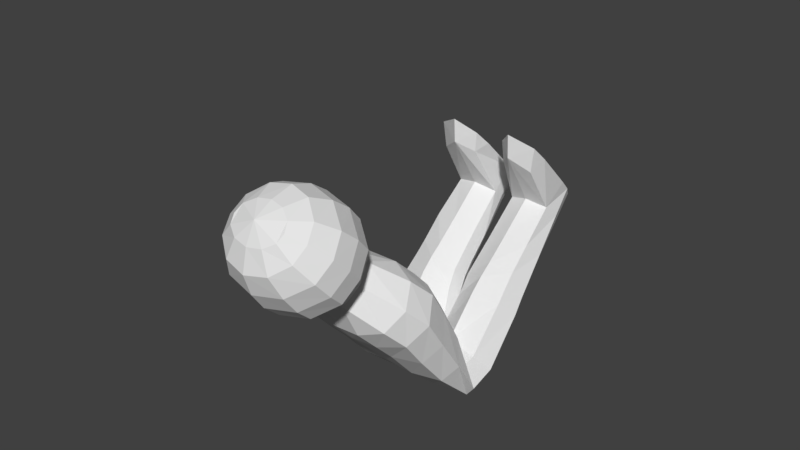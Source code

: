 # Source: PersonRidingLaunchRollercoaster.blend  (saved by Blender 2.77.0; exported with 4.5.12 LTS)
import bpy
from mathutils import Matrix  # noqa: F401  (used for matrix-valued properties, if any)

bpy.ops.wm.read_factory_settings(use_empty=True)
scene = bpy.context.scene
scene.name = 'Scene'

# ---- collections
col_collection_1 = bpy.data.collections.new('Collection 1'); scene.collection.children.link(col_collection_1)

# ---- materials (node trees are filled in below, after node groups)
mat_defaultmaterial = bpy.data.materials.new('DefaultMaterial')
mat_defaultmaterial.alpha_threshold = 0.0
mat_defaultmaterial.use_transparent_shadow = False
mat_defaultmaterial.roughness = 0.5

# ---- material node trees

# ---- world
world_world = bpy.data.worlds.new('World'); scene.world = world_world
world_world.color = (0.05088, 0.05088, 0.05088)
world_world.use_sun_shadow = False
world_world.sun_shadow_jitter_overblur = 0.0
world_world.cycles.sampling_method = 'MANUAL'

# ---- meshes
me_person_003 = bpy.data.meshes.new('Person.003')
me_person_003.from_pydata([(-0.07943, -0.3468, 1.413), (-0.0652, -0.2751, 1.413), (-0.0652, -0.4185, 1.413), (-0.1869, -0.3468, 1.297), (-0.1556, -0.2626, 1.297), (-0.1556, -0.4285, 1.297), (-0.2251, -0.3466, 0.7629), (-0.1875, -0.3405, 0.8339), (-0.1875, -0.3526, 0.6919), (-0.07753, -0.2245, 1.297), (-0.09345, -0.3205, 0.8516), (-0.07753, -0.4637, 1.297), (-0.09467, -0.3695, 0.678), (-0.01863, 0.05872, 0.7576), (-0.1833, -0.2613, 1.204), (-0.1833, -0.2856, 1.095), (-0.1833, -0.3189, 0.9675), (-0.1833, -0.3857, 0.8598), (-0.2201, -0.3469, 1.204), (-0.2201, -0.3701, 1.086), (-0.2201, -0.3961, 0.9447), (-0.2201, -0.4266, 0.7986), (-0.1833, -0.4298, 1.204), (-0.1833, -0.4446, 1.086), (-0.1833, -0.4567, 0.937), (-0.1833, -0.4499, 0.7552), (-0.09139, -0.2225, 1.204), (-0.09139, -0.2239, 1.109), (-0.09139, -0.2523, 0.985), (-0.09139, -0.2856, 0.8806), (-0.09139, -0.4648, 0.8168), (-0.09139, -0.475, 0.9651), (-0.09139, -0.466, 1.109), (-0.09139, -0.4657, 1.204), (-0.01275, -0.09684, 0.7629), (-0.2128, -0.09684, 0.7629), (-0.02566, -0.09684, 0.8194), (-0.1808, -0.09684, 0.8308), (-0.03852, -0.09684, 0.7048), (-0.1697, -0.09684, 0.695), (-0.1008, -0.09684, 0.8641), (-0.1008, -0.09684, 0.6744), (-0.03342, 0.3032, 0.7507), (-0.2022, 0.05872, 0.7629), (-0.03134, 0.05872, 0.8097), (-0.1781, 0.05791, 0.8249), (-0.04691, 0.05872, 0.7065), (-0.1696, 0.05872, 0.6991), (-0.1013, 0.05872, 0.8448), (-0.1013, 0.05872, 0.6808), (-0.1021, 0.2032, 0.8322), (-0.1798, 0.3032, 0.7507), (-0.03123, 0.3032, 0.7908), (-0.1838, 0.3032, 0.8042), (-0.044, 0.3032, 0.715), (-0.1607, 0.3032, 0.6973), (-0.1029, 0.3032, 0.8157), (-0.1029, 0.3032, 0.6858), (-0.1125, 0.3032, 0.7507), (-0.03347, 0.2032, 0.7989), (-0.03238, 0.2032, 0.7507), (-0.04891, 0.2032, 0.7109), (-0.162, 0.2032, 0.6919), (-0.1021, 0.2032, 0.6793), (-0.1726, 0.2032, 0.8096), (-0.186, 0.2032, 0.7507), (-0.1027, 0.2502, 1.046), (-0.04912, 0.3032, 1.036), (-0.1762, 0.3032, 1.049), (-0.1029, 0.3032, 1.106), (-0.05581, 0.2574, 0.9871), (-0.1655, 0.2454, 0.9871), (-0.1852, 0.3032, 0.9789), (-0.03576, 0.3032, 0.9655), (-0.06674, -0.4108, 1.468), (-0.06774, -0.2879, 1.468), (-0.07943, -0.3468, 1.468), (-0.07827, -0.4632, 1.494), (-0.07157, -0.2282, 1.494), (-0.1447, -0.3468, 1.494), (-0.1281, -0.2827, 1.494), (-0.1328, -0.4088, 1.494), (-0.07574, -0.4609, 1.764), (-0.06925, -0.2305, 1.764), (-0.14, -0.3468, 1.764), (-0.124, -0.284, 1.764), (-0.1285, -0.4076, 1.764), (-0.09135, -0.2022, 1.698), (-0.09078, -0.3468, 1.805), (-0.09989, -0.4887, 1.698), (-0.1053, -0.4992, 1.628), (-0.08329, -0.3783, 1.805), (-0.09989, -0.4949, 1.558), (-0.1634, -0.2653, 1.558), (-0.09632, -0.1914, 1.628), (-0.1694, -0.4224, 1.698), (-0.09135, -0.1959, 1.558), (-0.1845, -0.3468, 1.698), (-0.1785, -0.428, 1.628), (-0.1723, -0.2629, 1.628), (-0.1634, -0.2687, 1.698), (-0.04479, -0.2867, 1.805), (-0.1694, -0.4257, 1.558), (-0.04901, -0.4058, 1.805), (-0.1945, -0.3468, 1.628), (-0.1845, -0.3468, 1.558), (-0.08036, -0.3143, 1.805), (-0.1765, -0.1539, 0.6929), (-0.2189, -0.1539, 0.7629), (-0.185, -0.1539, 0.8329), (-0.1005, -0.1539, 0.8672), (-0.09555, -0.1539, 0.6742), (-0.03113, -0.1683, 0.6953), (-0.00678, -0.168, 0.7488), (-0.02239, -0.1632, 0.8035), (-0.02761, -0.04342, 0.8161), (-0.01603, -0.04342, 0.7629), (-0.04096, -0.04342, 0.7098), (-0.1009, -0.04342, 0.679), (-0.1009, -0.04342, 0.8561), (-0.171, -0.04342, 0.6963), (-0.1782, -0.04342, 0.8295), (-0.2091, -0.04342, 0.7629), (0.007557, -0.3468, 0.7626), (0.08057, -0.3468, 1.413), (0.06634, -0.2751, 1.413), (0.06634, -0.4185, 1.413), (0.188, -0.3468, 1.297), (0.1568, -0.2626, 1.297), (0.1568, -0.4285, 1.297), (0.2262, -0.3466, 0.7629), (0.1886, -0.3405, 0.8339), (0.1886, -0.3526, 0.6919), (0.07867, -0.2245, 1.297), (0.09459, -0.3205, 0.8516), (0.07867, -0.4637, 1.297), (0.09581, -0.3695, 0.678), (0.01977, 0.05872, 0.7576), (0.1845, -0.2613, 1.204), (0.1845, -0.2856, 1.095), (0.1845, -0.3189, 0.9675), (0.1845, -0.3857, 0.8598), (0.2213, -0.3469, 1.204), (0.2213, -0.3701, 1.086), (0.2213, -0.3961, 0.9447), (0.2213, -0.4266, 0.7986), (0.1845, -0.4298, 1.204), (0.1845, -0.4446, 1.086), (0.1845, -0.4567, 0.937), (0.1845, -0.4499, 0.7552), (0.09253, -0.2225, 1.204), (0.09253, -0.2239, 1.109), (0.09253, -0.2523, 0.985), (0.09253, -0.2856, 0.8806), (0.09253, -0.4648, 0.8168), (0.09253, -0.475, 0.9651), (0.09253, -0.466, 1.109), (0.09253, -0.4657, 1.204), (0.01389, -0.09684, 0.7629), (0.2139, -0.09684, 0.7629), (0.0268, -0.09684, 0.8194), (0.1819, -0.09684, 0.8308), (0.03966, -0.09684, 0.7048), (0.1709, -0.09684, 0.695), (0.1019, -0.09684, 0.8641), (0.1019, -0.09684, 0.6744), (0.03456, 0.3032, 0.7507), (0.2033, 0.05872, 0.7629), (0.03248, 0.05872, 0.8097), (0.1792, 0.05791, 0.8249), (0.04804, 0.05872, 0.7065), (0.1708, 0.05872, 0.6991), (0.1024, 0.05872, 0.8448), (0.1024, 0.05872, 0.6808), (0.1032, 0.2032, 0.8322), (0.181, 0.3032, 0.7507), (0.03236, 0.3032, 0.7908), (0.1849, 0.3032, 0.8042), (0.04514, 0.3032, 0.715), (0.1619, 0.3032, 0.6973), (0.1041, 0.3032, 0.8157), (0.1041, 0.3032, 0.6858), (0.1136, 0.3032, 0.7507), (0.03461, 0.2032, 0.7989), (0.03352, 0.2032, 0.7507), (0.05005, 0.2032, 0.7109), (0.1632, 0.2032, 0.6919), (0.1032, 0.2032, 0.6793), (0.1737, 0.2032, 0.8096), (0.1871, 0.2032, 0.7507), (0.1038, 0.2502, 1.046), (0.05026, 0.3032, 1.036), (0.1773, 0.3032, 1.049), (0.1041, 0.3032, 1.106), (0.05695, 0.2574, 0.9871), (0.1666, 0.2454, 0.9871), (0.1864, 0.3032, 0.9789), (0.0369, 0.3032, 0.9655), (0.06788, -0.4108, 1.468), (0.06888, -0.2879, 1.468), (0.08057, -0.3468, 1.468), (0.07941, -0.4632, 1.494), (0.07271, -0.2282, 1.494), (0.1458, -0.3468, 1.494), (0.1293, -0.2827, 1.494), (0.1339, -0.4088, 1.494), (0.07688, -0.4609, 1.764), (0.07039, -0.2305, 1.764), (0.1412, -0.3468, 1.764), (0.1251, -0.284, 1.764), (0.1296, -0.4076, 1.764), (0.09249, -0.2022, 1.698), (0.09192, -0.3468, 1.805), (0.101, -0.4887, 1.698), (0.1065, -0.4992, 1.628), (0.08443, -0.3783, 1.805), (0.101, -0.4949, 1.558), (0.1646, -0.2653, 1.558), (0.09746, -0.1914, 1.628), (0.1705, -0.4224, 1.698), (0.09249, -0.1959, 1.558), (0.1857, -0.3468, 1.698), (0.1797, -0.428, 1.628), (0.1734, -0.2629, 1.628), (0.1646, -0.2687, 1.698), (0.04593, -0.2867, 1.805), (0.1705, -0.4257, 1.558), (0.05015, -0.4058, 1.805), (0.1957, -0.3468, 1.628), (0.1857, -0.3468, 1.558), (0.0815, -0.3143, 1.805), (0.1777, -0.1539, 0.6929), (0.22, -0.1539, 0.7629), (0.1862, -0.1539, 0.8329), (0.1016, -0.1539, 0.8672), (0.09669, -0.1539, 0.6742), (0.03226, -0.1683, 0.6953), (0.00792, -0.168, 0.7488), (0.02353, -0.1632, 0.8035), (0.02875, -0.04342, 0.8161), (0.01717, -0.04342, 0.7629), (0.0421, -0.04342, 0.7098), (0.1021, -0.04342, 0.679), (0.1021, -0.04342, 0.8561), (0.1721, -0.04342, 0.6963), (0.1794, -0.04342, 0.8295), (0.2103, -0.04342, 0.7629), (0.0005699, -0.2608, 1.413), (0.0005699, -0.4328, 1.413), (0.0005699, -0.2242, 1.297), (0.0005698, -0.4659, 1.297), (-0.006417, -0.3468, 0.7626), (0.0005699, -0.29, 0.768), (0.0005699, -0.4063, 0.7556), (0.0005698, -0.4622, 0.852), (0.0005698, -0.471, 0.994), (0.0005698, -0.471, 1.11), (0.0005698, -0.471, 1.204), (0.0005699, -0.2199, 1.204), (0.0005699, -0.2216, 1.11), (0.0005699, -0.2228, 0.9936), (0.0005699, -0.2563, 0.8792), (0.0005699, -0.4328, 1.468), (0.0005699, -0.2608, 1.468), (0.0005698, -0.4833, 1.494), (0.0005699, -0.2104, 1.494), (0.0005698, -0.4806, 1.764), (0.0005699, -0.2131, 1.764), (0.0005699, -0.3468, 1.827), (0.0005698, -0.5255, 1.628), (0.0005698, -0.5204, 1.558), (0.0005699, -0.1805, 1.698), (0.0005699, -0.1681, 1.628), (0.0005699, -0.1733, 1.558), (0.0005698, -0.5132, 1.698), (0.0005699, -0.416, 1.805), (0.0005699, -0.2777, 1.805)], [], [(5, 11, 2), (0, 3, 5, 2), (1, 9, 4), (1, 4, 3, 0), (111, 41, 38, 112), (108, 35, 39, 107), (29, 10, 7, 17), (17, 7, 6, 21), (21, 6, 8, 25), (25, 8, 12, 30), (247, 249, 9, 1), (109, 37, 35, 108), (261, 252, 10, 29), (30, 12, 253, 254), (2, 11, 250, 248), (110, 40, 37, 109), (9, 26, 14, 4), (26, 27, 15, 14), (27, 28, 16, 15), (28, 29, 17, 16), (4, 14, 18, 3), (14, 15, 19, 18), (15, 16, 20, 19), (16, 17, 21, 20), (3, 18, 22, 5), (18, 19, 23, 22), (19, 20, 24, 23), (20, 21, 25, 24), (5, 22, 33, 11), (22, 23, 32, 33), (23, 24, 31, 32), (24, 25, 30, 31), (249, 258, 26, 9), (258, 259, 27, 26), (259, 260, 28, 27), (260, 261, 29, 28), (11, 33, 257, 250), (33, 32, 256, 257), (32, 31, 255, 256), (31, 30, 254, 255), (115, 44, 48, 119), (116, 13, 44, 115), (117, 46, 13, 116), (118, 49, 46, 117), (107, 39, 41, 111), (112, 38, 34, 113), (113, 34, 36, 114), (114, 36, 40, 110), (62, 55, 57, 63), (56, 69, 67, 73, 52), (60, 42, 52, 59), (61, 54, 42, 60), (120, 47, 49, 118), (121, 45, 43, 122), (119, 48, 45, 121), (122, 43, 47, 120), (53, 56, 58, 51), (51, 58, 57, 55), (58, 42, 54, 57), (56, 52, 42, 58), (64, 53, 51, 65), (64, 66, 71), (65, 51, 55, 62), (63, 57, 54, 61), (47, 62, 63, 49), (44, 59, 50, 48), (13, 60, 59, 44), (46, 61, 60, 13), (45, 64, 65, 43), (48, 50, 64, 45), (43, 65, 62, 47), (49, 63, 61, 46), (66, 67, 69), (66, 68, 71), (73, 67, 70), (64, 71, 72, 53), (53, 72, 68, 69, 56), (70, 66, 59), (71, 68, 72), (52, 73, 70, 59), (59, 66, 50), (50, 66, 64), (70, 67, 66), (69, 68, 66), (1, 0, 76, 75), (0, 2, 74, 76), (2, 248, 262, 74), (247, 1, 75, 263), (74, 262, 264, 77), (75, 76, 79, 80), (74, 77, 81), (263, 75, 78, 265), (78, 75, 80), (76, 74, 81, 79), (89, 274, 266, 82), (87, 100, 85, 83), (95, 89, 82, 86), (97, 95, 86, 84), (100, 97, 84, 85), (271, 87, 83, 267), (77, 264, 270, 92), (84, 86, 91, 88), (92, 270, 269, 90), (90, 269, 274, 89), (78, 80, 93, 96), (96, 93, 99, 94), (94, 99, 100, 87), (81, 77, 92, 102), (102, 92, 90, 98), (98, 90, 89, 95), (79, 81, 102, 105), (105, 102, 98, 104), (104, 98, 95, 97), (80, 79, 105, 93), (93, 105, 104, 99), (99, 104, 97, 100), (265, 78, 96, 273), (273, 96, 94, 272), (272, 94, 87, 271), (267, 83, 101, 276), (86, 82, 103, 91), (82, 266, 275, 103), (85, 84, 88, 106), (83, 85, 106, 101), (103, 275, 268, 91), (106, 88, 91, 268), (101, 106, 268, 276), (12, 111, 112, 253), (6, 108, 107, 8), (7, 109, 108, 6), (10, 110, 109, 7), (8, 107, 111, 12), (253, 112, 113, 123), (123, 113, 114, 252), (252, 114, 110, 10), (36, 115, 119, 40), (34, 116, 115, 36), (38, 117, 116, 34), (41, 118, 117, 38), (39, 120, 118, 41), (37, 121, 122, 35), (40, 119, 121, 37), (35, 122, 120, 39), (129, 126, 135), (124, 126, 129, 127), (125, 128, 133), (125, 124, 127, 128), (235, 236, 162, 165), (232, 231, 163, 159), (153, 141, 131, 134), (141, 145, 130, 131), (145, 149, 132, 130), (149, 154, 136, 132), (247, 125, 133, 249), (233, 232, 159, 161), (261, 153, 134, 252), (154, 254, 253, 136), (126, 248, 250, 135), (234, 233, 161, 164), (133, 128, 138, 150), (150, 138, 139, 151), (151, 139, 140, 152), (152, 140, 141, 153), (128, 127, 142, 138), (138, 142, 143, 139), (139, 143, 144, 140), (140, 144, 145, 141), (127, 129, 146, 142), (142, 146, 147, 143), (143, 147, 148, 144), (144, 148, 149, 145), (129, 135, 157, 146), (146, 157, 156, 147), (147, 156, 155, 148), (148, 155, 154, 149), (249, 133, 150, 258), (258, 150, 151, 259), (259, 151, 152, 260), (260, 152, 153, 261), (135, 250, 257, 157), (157, 257, 256, 156), (156, 256, 255, 155), (155, 255, 254, 154), (239, 243, 172, 168), (240, 239, 168, 137), (241, 240, 137, 170), (242, 241, 170, 173), (231, 235, 165, 163), (236, 237, 158, 162), (237, 238, 160, 158), (238, 234, 164, 160), (186, 187, 181, 179), (180, 176, 197, 191, 193), (184, 183, 176, 166), (185, 184, 166, 178), (244, 242, 173, 171), (245, 246, 167, 169), (243, 245, 169, 172), (246, 244, 171, 167), (177, 175, 182, 180), (175, 179, 181, 182), (182, 181, 178, 166), (180, 182, 166, 176), (188, 189, 175, 177), (188, 195, 190), (189, 186, 179, 175), (187, 185, 178, 181), (171, 173, 187, 186), (168, 172, 174, 183), (137, 168, 183, 184), (170, 137, 184, 185), (169, 167, 189, 188), (172, 169, 188, 174), (167, 171, 186, 189), (173, 170, 185, 187), (190, 193, 191), (190, 195, 192), (197, 194, 191), (188, 177, 196, 195), (177, 180, 193, 192, 196), (194, 183, 190), (195, 196, 192), (176, 183, 194, 197), (183, 174, 190), (174, 188, 190), (194, 190, 191), (193, 190, 192), (125, 199, 200, 124), (124, 200, 198, 126), (126, 198, 262, 248), (247, 263, 199, 125), (198, 201, 264, 262), (199, 204, 203, 200), (198, 205, 201), (263, 265, 202, 199), (202, 204, 199), (200, 203, 205, 198), (213, 206, 266, 274), (211, 207, 209, 224), (219, 210, 206, 213), (221, 208, 210, 219), (224, 209, 208, 221), (271, 267, 207, 211), (201, 216, 270, 264), (208, 212, 215, 210), (216, 214, 269, 270), (214, 213, 274, 269), (202, 220, 217, 204), (220, 218, 223, 217), (218, 211, 224, 223), (205, 226, 216, 201), (226, 222, 214, 216), (222, 219, 213, 214), (203, 229, 226, 205), (229, 228, 222, 226), (228, 221, 219, 222), (204, 217, 229, 203), (217, 223, 228, 229), (223, 224, 221, 228), (265, 273, 220, 202), (273, 272, 218, 220), (272, 271, 211, 218), (267, 276, 225, 207), (210, 215, 227, 206), (206, 227, 275, 266), (209, 230, 212, 208), (207, 225, 230, 209), (227, 215, 268, 275), (230, 268, 215, 212), (225, 276, 268, 230), (136, 253, 236, 235), (130, 132, 231, 232), (131, 130, 232, 233), (134, 131, 233, 234), (132, 136, 235, 231), (253, 251, 237, 236), (251, 252, 238, 237), (252, 134, 234, 238), (160, 164, 243, 239), (158, 160, 239, 240), (162, 158, 240, 241), (165, 162, 241, 242), (163, 165, 242, 244), (161, 159, 246, 245), (164, 161, 245, 243), (159, 163, 244, 246)])
me_person_003.materials.append(mat_defaultmaterial)
me_person_003.use_remesh_preserve_volume = False
me_person_003.use_remesh_preserve_attributes = False
me_person_003.use_mirror_vertex_groups = False
me_person_003.update()

# ---- objects
ob_person_003 = bpy.data.objects.new('Person.003', me_person_003)

# ---- transforms, parenting, visibility, modifiers, constraints
ob_person_003.location = (-1.192e-07, 39.0, 2.0)
ob_person_003.rotation_euler = (0.7854, 0.0, -8.429e-08)
ob_person_003.lineart.crease_threshold = 0.0
_vg = ob_person_003.vertex_groups.new(name='Waist')
_vg = ob_person_003.vertex_groups.new(name='Chest')
_vg = ob_person_003.vertex_groups.new(name='Neck')
_vg = ob_person_003.vertex_groups.new(name='Head')
_vg = ob_person_003.vertex_groups.new(name='Left Leg')
_vg = ob_person_003.vertex_groups.new(name='Left Foreleg')
_vg = ob_person_003.vertex_groups.new(name='Left Foot')
_vg = ob_person_003.vertex_groups.new(name='Right Leg')
_vg = ob_person_003.vertex_groups.new(name='Right Foreleg')
_vg = ob_person_003.vertex_groups.new(name='Right Foot')

# ---- collection membership
col_collection_1.objects.link(ob_person_003)

# ---- scene / render settings (as saved in the file)
scene.frame_start = 1; scene.frame_end = 1120; scene.frame_set(1121)
scene.render.engine = 'BLENDER_EEVEE_NEXT'
scene.render.resolution_percentage = 25
scene.render.fps = 60
scene.render.dither_intensity = 0.0
scene.cycles.use_denoising = False
scene.cycles.samples = 128
scene.cycles.sampling_pattern = 'TABULATED_SOBOL'
scene.cycles.light_sampling_threshold = 0.0
scene.cycles.use_adaptive_sampling = False
scene.cycles.use_light_tree = False
scene.cycles.blur_glossy = 0.0
scene.cycles.sample_clamp_indirect = 0.0
scene.view_settings.view_transform = 'Standard'
bpy.context.view_layer.update()

# ---- added for rendering (the .blend has no active camera and no usable light): camera, sun
cam_auto = bpy.data.cameras.new('AutoCamera')
cam_auto.lens = 50.0
cam_auto.sensor_width = 36.0
cam_auto.clip_end = 1000.0
ob_auto_camera = bpy.data.objects.new('AutoCamera', cam_auto)
scene.collection.objects.link(ob_auto_camera)
ob_auto_camera.location = (1.88051, 35.7813, 4.30949)
ob_auto_camera.rotation_euler = (1.09748, -7.21219e-08, 0.694738)
scene.camera = ob_auto_camera
light_auto_sun = bpy.data.lights.new('AutoSun', 'SUN')
light_auto_sun.energy = 3.0
light_auto_sun.angle = 0.0523599
ob_auto_sun = bpy.data.objects.new('AutoSun', light_auto_sun)
scene.collection.objects.link(ob_auto_sun)
ob_auto_sun.rotation_euler = (0.872665, 0.174533, 0.523599)
bpy.context.view_layer.update()
